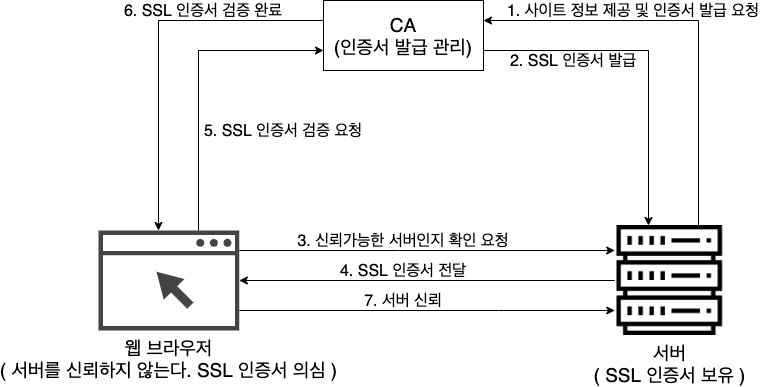

The diagram above was exported from draw.io. Its source (the exported page's mxGraphModel, read from the mxfile embedded in the PNG):
<mxGraphModel dx="1956" dy="702" grid="1" gridSize="10" guides="1" tooltips="1" connect="1" arrows="1" fold="1" page="1" pageScale="1" pageWidth="850" pageHeight="1100" math="0" shadow="0" extFonts="Permanent Marker^https://fonts.googleapis.com/css?family=Permanent+Marker">
  <root>
    <mxCell id="0" />
    <mxCell id="1" parent="0" />
    <mxCell id="2" style="edgeStyle=orthogonalEdgeStyle;rounded=0;orthogonalLoop=1;jettySize=auto;html=1;" edge="1" source="5" target="8" parent="1">
      <mxGeometry relative="1" as="geometry">
        <Array as="points">
          <mxPoint x="-270" y="6130" />
          <mxPoint x="-270" y="6130" />
        </Array>
      </mxGeometry>
    </mxCell>
    <mxCell id="3" style="edgeStyle=orthogonalEdgeStyle;rounded=0;orthogonalLoop=1;jettySize=auto;html=1;" edge="1" source="5" target="11" parent="1">
      <mxGeometry relative="1" as="geometry">
        <Array as="points">
          <mxPoint x="-470" y="5930" />
        </Array>
      </mxGeometry>
    </mxCell>
    <mxCell id="4" style="edgeStyle=orthogonalEdgeStyle;rounded=0;orthogonalLoop=1;jettySize=auto;html=1;" edge="1" source="5" target="8" parent="1">
      <mxGeometry relative="1" as="geometry">
        <Array as="points">
          <mxPoint x="-170" y="6190" />
          <mxPoint x="-170" y="6190" />
        </Array>
      </mxGeometry>
    </mxCell>
    <mxCell id="5" value="&lt;font style=&quot;font-size: 19px&quot;&gt;웹 브라우저&lt;br&gt;( 서버를 신뢰하지 않는다. SSL 인증서 의심 )&lt;br&gt;&lt;/font&gt;" style="pointerEvents=1;shadow=0;dashed=0;html=1;strokeColor=none;fillColor=#434445;aspect=fixed;labelPosition=center;verticalLabelPosition=bottom;verticalAlign=top;align=center;outlineConnect=0;shape=mxgraph.vvd.web_browser;" vertex="1" parent="1">
      <mxGeometry x="-570" y="6110" width="140.85" height="100" as="geometry" />
    </mxCell>
    <mxCell id="6" style="edgeStyle=orthogonalEdgeStyle;rounded=0;orthogonalLoop=1;jettySize=auto;html=1;" edge="1" source="8" target="11" parent="1">
      <mxGeometry relative="1" as="geometry">
        <Array as="points">
          <mxPoint x="30" y="5900" />
        </Array>
      </mxGeometry>
    </mxCell>
    <mxCell id="7" style="edgeStyle=orthogonalEdgeStyle;rounded=0;orthogonalLoop=1;jettySize=auto;html=1;" edge="1" source="8" target="5" parent="1">
      <mxGeometry relative="1" as="geometry" />
    </mxCell>
    <mxCell id="8" value="&lt;font style=&quot;font-size: 19px&quot;&gt;서버&lt;br&gt;( SSL 인증서 보유 )&lt;br&gt;&lt;/font&gt;" style="shape=image;html=1;verticalAlign=top;verticalLabelPosition=bottom;labelBackgroundColor=#ffffff;imageAspect=0;aspect=fixed;image=https://cdn2.iconfinder.com/data/icons/essential-web-5/50/server-data-storage-web-database-128.png" vertex="1" parent="1">
      <mxGeometry x="-53.75" y="6105" width="110" height="110" as="geometry" />
    </mxCell>
    <mxCell id="9" style="edgeStyle=orthogonalEdgeStyle;rounded=0;orthogonalLoop=1;jettySize=auto;html=1;" edge="1" source="11" target="8" parent="1">
      <mxGeometry relative="1" as="geometry">
        <Array as="points">
          <mxPoint x="-20" y="5930" />
        </Array>
      </mxGeometry>
    </mxCell>
    <mxCell id="10" style="edgeStyle=orthogonalEdgeStyle;rounded=0;orthogonalLoop=1;jettySize=auto;html=1;" edge="1" source="11" target="5" parent="1">
      <mxGeometry relative="1" as="geometry">
        <Array as="points">
          <mxPoint x="-510" y="5900" />
        </Array>
      </mxGeometry>
    </mxCell>
    <mxCell id="11" value="&lt;font style=&quot;font-size: 19px&quot;&gt;CA&lt;br&gt;(인증서 발급 관리)&lt;/font&gt;" style="rounded=0;whiteSpace=wrap;html=1;" vertex="1" parent="1">
      <mxGeometry x="-345" y="5880" width="160" height="70" as="geometry" />
    </mxCell>
    <mxCell id="12" value="&lt;span style=&quot;font-size: 16px&quot;&gt;2. SSL 인증서 발급&lt;/span&gt;" style="text;html=1;strokeColor=none;fillColor=none;align=center;verticalAlign=middle;whiteSpace=wrap;rounded=0;" vertex="1" parent="1">
      <mxGeometry x="-230.00000000000003" y="5940" width="270" as="geometry" />
    </mxCell>
    <mxCell id="13" value="&lt;font style=&quot;font-size: 16px&quot;&gt;1. 사이트 정보 제공 및 인증서 발급 요청&lt;/font&gt;" style="text;html=1;strokeColor=none;fillColor=none;align=center;verticalAlign=middle;whiteSpace=wrap;rounded=0;" vertex="1" parent="1">
      <mxGeometry x="-170" y="5890" width="270" as="geometry" />
    </mxCell>
    <mxCell id="14" value="&lt;span style=&quot;font-size: 16px&quot;&gt;3. 신뢰가능한 서버인지 확인 요청&lt;/span&gt;" style="text;html=1;strokeColor=none;fillColor=none;align=center;verticalAlign=middle;whiteSpace=wrap;rounded=0;" vertex="1" parent="1">
      <mxGeometry x="-400" y="6120" width="270" as="geometry" />
    </mxCell>
    <mxCell id="15" value="&lt;span style=&quot;font-size: 16px&quot;&gt;4. SSL 인증서 전달&lt;/span&gt;" style="text;html=1;strokeColor=none;fillColor=none;align=center;verticalAlign=middle;whiteSpace=wrap;rounded=0;" vertex="1" parent="1">
      <mxGeometry x="-400" y="6150" width="270" as="geometry" />
    </mxCell>
    <mxCell id="16" value="&lt;span style=&quot;font-size: 16px&quot;&gt;5. SSL 인증서 검증 요청&lt;/span&gt;" style="text;html=1;strokeColor=none;fillColor=none;align=center;verticalAlign=middle;whiteSpace=wrap;rounded=0;" vertex="1" parent="1">
      <mxGeometry x="-520" y="6010" width="270" as="geometry" />
    </mxCell>
    <mxCell id="17" value="&lt;span style=&quot;font-size: 16px&quot;&gt;6. SSL 인증서 검증 완료&lt;/span&gt;" style="text;html=1;strokeColor=none;fillColor=none;align=center;verticalAlign=middle;whiteSpace=wrap;rounded=0;" vertex="1" parent="1">
      <mxGeometry x="-600" y="5890" width="270" as="geometry" />
    </mxCell>
    <mxCell id="18" value="&lt;span style=&quot;font-size: 16px&quot;&gt;7. 서버 신뢰&lt;/span&gt;" style="text;html=1;strokeColor=none;fillColor=none;align=center;verticalAlign=middle;whiteSpace=wrap;rounded=0;" vertex="1" parent="1">
      <mxGeometry x="-400" y="6180" width="270" as="geometry" />
    </mxCell>
  </root>
</mxGraphModel>